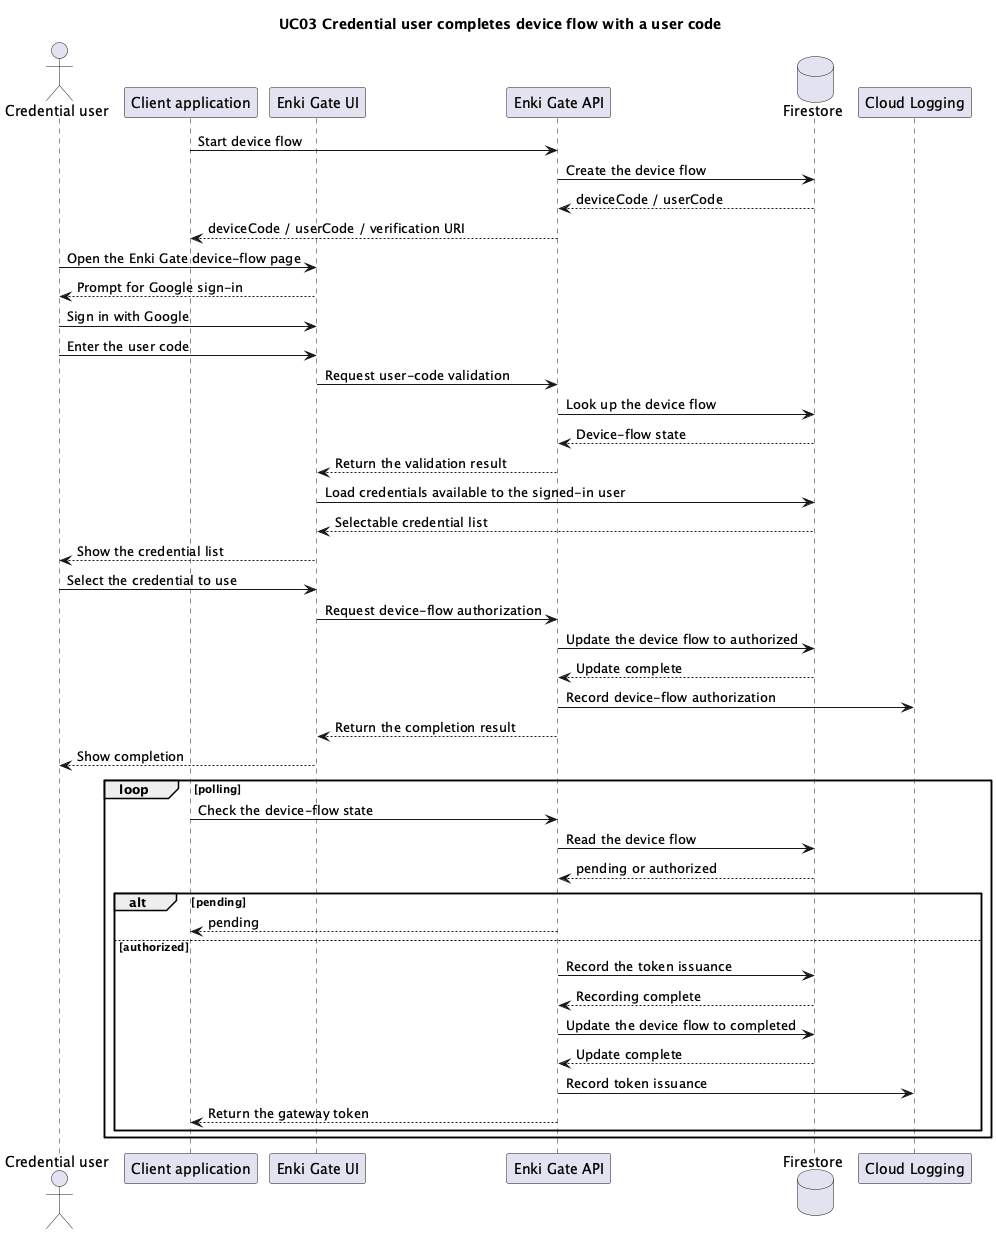

The diagram above was rendered by PlantUML. Its source (embedded in the PNG):
@startuml
title UC03 Credential user completes device flow with a user code

actor "Credential user" as User
participant "Client application" as Client
participant "Enki Gate UI" as UI
participant "Enki Gate API" as API
database "Firestore" as Firestore
participant "Cloud Logging" as Logging

Client -> API: Start device flow
API -> Firestore: Create the device flow
Firestore --> API: deviceCode / userCode
API --> Client: deviceCode / userCode / verification URI

User -> UI: Open the Enki Gate device-flow page
UI --> User: Prompt for Google sign-in
User -> UI: Sign in with Google
User -> UI: Enter the user code
UI -> API: Request user-code validation
API -> Firestore: Look up the device flow
Firestore --> API: Device-flow state
API --> UI: Return the validation result
UI -> Firestore: Load credentials available to the signed-in user
Firestore --> UI: Selectable credential list
UI --> User: Show the credential list

User -> UI: Select the credential to use
UI -> API: Request device-flow authorization
API -> Firestore: Update the device flow to authorized
Firestore --> API: Update complete
API -> Logging: Record device-flow authorization
API --> UI: Return the completion result
UI --> User: Show completion

loop polling
  Client -> API: Check the device-flow state
  API -> Firestore: Read the device flow
  Firestore --> API: pending or authorized

  alt pending
    API --> Client: pending
  else authorized
    API -> Firestore: Record the token issuance
    Firestore --> API: Recording complete
    API -> Firestore: Update the device flow to completed
    Firestore --> API: Update complete
    API -> Logging: Record token issuance
    API --> Client: Return the gateway token
  end
end
@enduml